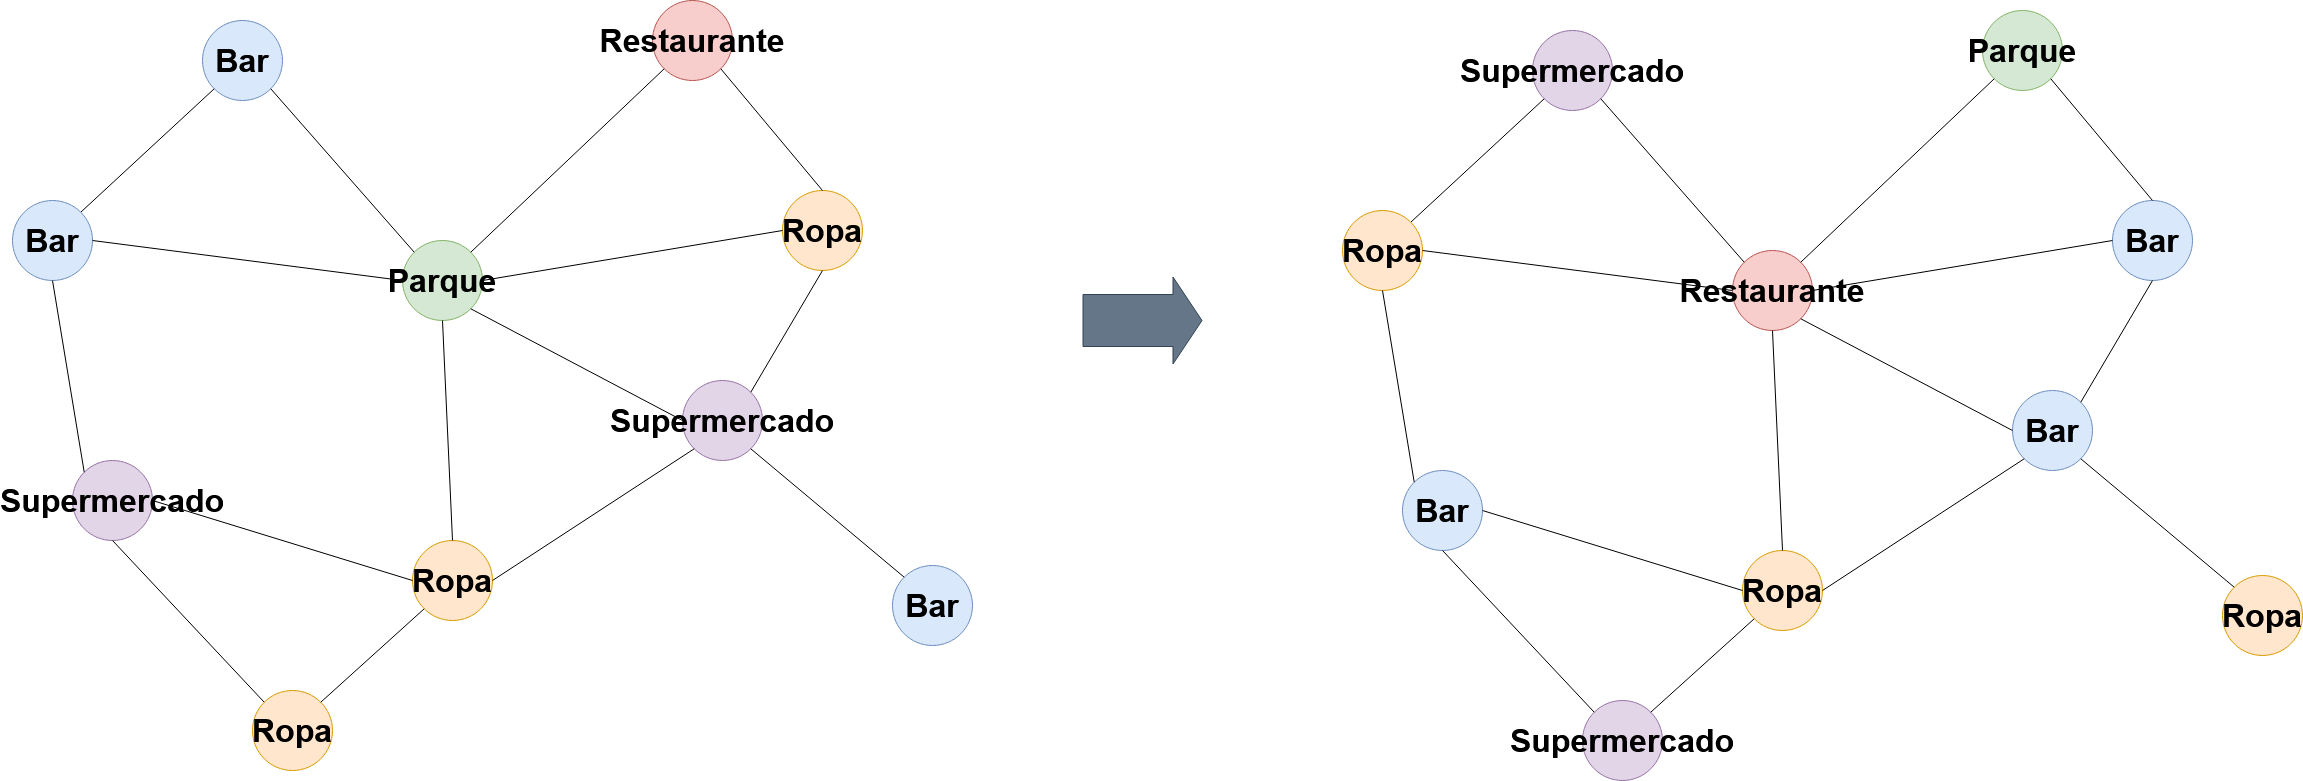

The diagram above was exported from draw.io. Its source (the exported page's mxGraphModel, read from the mxfile embedded in the PNG):
<mxGraphModel dx="2013" dy="1480" grid="1" gridSize="10" guides="1" tooltips="1" connect="1" arrows="1" fold="1" page="1" pageScale="1" pageWidth="827" pageHeight="1169" math="0" shadow="0">
  <root>
    <mxCell id="0" />
    <mxCell id="1" parent="0" />
    <mxCell id="cBPsvWHvHjSJAN_fyUeq-1" value="" style="shape=flexArrow;endArrow=classic;html=1;rounded=0;strokeWidth=1;arcSize=20;endSize=9.33;startSize=12;endWidth=34;width=52;fillColor=#647687;strokeColor=#314354;fontSize=32;fontStyle=1" parent="1" edge="1">
      <mxGeometry width="50" height="50" relative="1" as="geometry">
        <mxPoint x="2140" y="340" as="sourcePoint" />
        <mxPoint x="2260" y="340" as="targetPoint" />
      </mxGeometry>
    </mxCell>
    <mxCell id="cBPsvWHvHjSJAN_fyUeq-52" value="Bar" style="ellipse;whiteSpace=wrap;html=1;aspect=fixed;fillColor=#dae8fc;strokeColor=#6c8ebf;fontStyle=1;fontSize=32;" parent="1" vertex="1">
      <mxGeometry x="1260" y="40" width="80" height="80" as="geometry" />
    </mxCell>
    <mxCell id="cBPsvWHvHjSJAN_fyUeq-62" value="" style="rounded=0;orthogonalLoop=1;jettySize=auto;html=1;exitX=1;exitY=0;exitDx=0;exitDy=0;entryX=0;entryY=1;entryDx=0;entryDy=0;endArrow=none;endFill=0;fontSize=32;fontStyle=1" parent="1" source="cBPsvWHvHjSJAN_fyUeq-53" target="cBPsvWHvHjSJAN_fyUeq-52" edge="1">
      <mxGeometry relative="1" as="geometry" />
    </mxCell>
    <mxCell id="cBPsvWHvHjSJAN_fyUeq-53" value="Bar" style="ellipse;whiteSpace=wrap;html=1;aspect=fixed;fillColor=#dae8fc;strokeColor=#6c8ebf;fontStyle=1;fontSize=32;" parent="1" vertex="1">
      <mxGeometry x="1070" y="220" width="80" height="80" as="geometry" />
    </mxCell>
    <mxCell id="cBPsvWHvHjSJAN_fyUeq-54" value="Supermercado" style="ellipse;whiteSpace=wrap;html=1;aspect=fixed;fillColor=#e1d5e7;strokeColor=#9673a6;fontStyle=1;fontSize=32;" parent="1" vertex="1">
      <mxGeometry x="1130" y="480" width="80" height="80" as="geometry" />
    </mxCell>
    <mxCell id="cBPsvWHvHjSJAN_fyUeq-55" value="Ropa" style="ellipse;whiteSpace=wrap;html=1;aspect=fixed;fillColor=#ffe6cc;strokeColor=#d79b00;fontStyle=1;fontSize=32;" parent="1" vertex="1">
      <mxGeometry x="1470" y="560" width="80" height="80" as="geometry" />
    </mxCell>
    <mxCell id="cBPsvWHvHjSJAN_fyUeq-56" value="Ropa" style="ellipse;whiteSpace=wrap;html=1;aspect=fixed;fillColor=#ffe6cc;strokeColor=#d79b00;fontStyle=1;fontSize=32;" parent="1" vertex="1">
      <mxGeometry x="1310" y="710" width="80" height="80" as="geometry" />
    </mxCell>
    <mxCell id="cBPsvWHvHjSJAN_fyUeq-57" value="Supermercado" style="ellipse;whiteSpace=wrap;html=1;aspect=fixed;fillColor=#e1d5e7;strokeColor=#9673a6;fontStyle=1;fontSize=32;" parent="1" vertex="1">
      <mxGeometry x="1740" y="400" width="80" height="80" as="geometry" />
    </mxCell>
    <mxCell id="cBPsvWHvHjSJAN_fyUeq-58" value="Bar" style="ellipse;whiteSpace=wrap;html=1;aspect=fixed;fillColor=#dae8fc;strokeColor=#6c8ebf;fontStyle=1;fontSize=32;" parent="1" vertex="1">
      <mxGeometry x="1950" y="585" width="80" height="80" as="geometry" />
    </mxCell>
    <mxCell id="cBPsvWHvHjSJAN_fyUeq-59" value="Parque" style="ellipse;whiteSpace=wrap;html=1;aspect=fixed;fillColor=#d5e8d4;strokeColor=#82b366;fontStyle=1;fontSize=32;" parent="1" vertex="1">
      <mxGeometry x="1460" y="260" width="80" height="80" as="geometry" />
    </mxCell>
    <mxCell id="cBPsvWHvHjSJAN_fyUeq-60" value="Restaurante" style="ellipse;whiteSpace=wrap;html=1;aspect=fixed;fillColor=#f8cecc;strokeColor=#b85450;fontStyle=1;fontSize=32;" parent="1" vertex="1">
      <mxGeometry x="1710" y="20" width="80" height="80" as="geometry" />
    </mxCell>
    <mxCell id="cBPsvWHvHjSJAN_fyUeq-61" value="Ropa" style="ellipse;whiteSpace=wrap;html=1;aspect=fixed;fillColor=#ffe6cc;strokeColor=#d79b00;fontStyle=1;fontSize=32;" parent="1" vertex="1">
      <mxGeometry x="1840" y="210" width="80" height="80" as="geometry" />
    </mxCell>
    <mxCell id="cBPsvWHvHjSJAN_fyUeq-66" value="" style="rounded=0;orthogonalLoop=1;jettySize=auto;html=1;exitX=0;exitY=0;exitDx=0;exitDy=0;entryX=1;entryY=1;entryDx=0;entryDy=0;endArrow=none;endFill=0;fontSize=32;fontStyle=1" parent="1" source="cBPsvWHvHjSJAN_fyUeq-59" target="cBPsvWHvHjSJAN_fyUeq-52" edge="1">
      <mxGeometry relative="1" as="geometry">
        <mxPoint x="1148" y="242" as="sourcePoint" />
        <mxPoint x="1282" y="118" as="targetPoint" />
      </mxGeometry>
    </mxCell>
    <mxCell id="cBPsvWHvHjSJAN_fyUeq-69" value="" style="rounded=0;orthogonalLoop=1;jettySize=auto;html=1;exitX=1;exitY=0.5;exitDx=0;exitDy=0;entryX=0;entryY=0.5;entryDx=0;entryDy=0;endArrow=none;endFill=0;fontSize=32;fontStyle=1" parent="1" source="cBPsvWHvHjSJAN_fyUeq-59" target="cBPsvWHvHjSJAN_fyUeq-61" edge="1">
      <mxGeometry relative="1" as="geometry">
        <mxPoint x="1538" y="282" as="sourcePoint" />
        <mxPoint x="1732" y="98" as="targetPoint" />
      </mxGeometry>
    </mxCell>
    <mxCell id="cBPsvWHvHjSJAN_fyUeq-70" value="" style="rounded=0;orthogonalLoop=1;jettySize=auto;html=1;exitX=0.5;exitY=0;exitDx=0;exitDy=0;entryX=1;entryY=1;entryDx=0;entryDy=0;endArrow=none;endFill=0;fontSize=32;fontStyle=1" parent="1" source="cBPsvWHvHjSJAN_fyUeq-61" target="cBPsvWHvHjSJAN_fyUeq-60" edge="1">
      <mxGeometry relative="1" as="geometry">
        <mxPoint x="1548" y="292" as="sourcePoint" />
        <mxPoint x="1742" y="108" as="targetPoint" />
      </mxGeometry>
    </mxCell>
    <mxCell id="cBPsvWHvHjSJAN_fyUeq-71" value="" style="rounded=0;orthogonalLoop=1;jettySize=auto;html=1;exitX=1;exitY=0;exitDx=0;exitDy=0;entryX=0.5;entryY=1;entryDx=0;entryDy=0;endArrow=none;endFill=0;fontSize=32;fontStyle=1" parent="1" source="cBPsvWHvHjSJAN_fyUeq-57" target="cBPsvWHvHjSJAN_fyUeq-61" edge="1">
      <mxGeometry relative="1" as="geometry">
        <mxPoint x="1558" y="302" as="sourcePoint" />
        <mxPoint x="1752" y="118" as="targetPoint" />
      </mxGeometry>
    </mxCell>
    <mxCell id="cBPsvWHvHjSJAN_fyUeq-72" value="" style="rounded=0;orthogonalLoop=1;jettySize=auto;html=1;exitX=1;exitY=1;exitDx=0;exitDy=0;entryX=0;entryY=0.5;entryDx=0;entryDy=0;endArrow=none;endFill=0;fontSize=32;fontStyle=1" parent="1" source="cBPsvWHvHjSJAN_fyUeq-59" target="cBPsvWHvHjSJAN_fyUeq-57" edge="1">
      <mxGeometry relative="1" as="geometry">
        <mxPoint x="1568" y="312" as="sourcePoint" />
        <mxPoint x="1762" y="128" as="targetPoint" />
      </mxGeometry>
    </mxCell>
    <mxCell id="cBPsvWHvHjSJAN_fyUeq-73" value="" style="rounded=0;orthogonalLoop=1;jettySize=auto;html=1;exitX=1;exitY=1;exitDx=0;exitDy=0;entryX=0;entryY=0;entryDx=0;entryDy=0;endArrow=none;endFill=0;fontSize=32;fontStyle=1" parent="1" source="cBPsvWHvHjSJAN_fyUeq-57" target="cBPsvWHvHjSJAN_fyUeq-58" edge="1">
      <mxGeometry relative="1" as="geometry">
        <mxPoint x="1578" y="322" as="sourcePoint" />
        <mxPoint x="1772" y="138" as="targetPoint" />
      </mxGeometry>
    </mxCell>
    <mxCell id="cBPsvWHvHjSJAN_fyUeq-74" value="" style="rounded=0;orthogonalLoop=1;jettySize=auto;html=1;exitX=1;exitY=0.5;exitDx=0;exitDy=0;entryX=0;entryY=1;entryDx=0;entryDy=0;endArrow=none;endFill=0;fontSize=32;fontStyle=1" parent="1" source="cBPsvWHvHjSJAN_fyUeq-55" target="cBPsvWHvHjSJAN_fyUeq-57" edge="1">
      <mxGeometry relative="1" as="geometry">
        <mxPoint x="1588" y="332" as="sourcePoint" />
        <mxPoint x="1782" y="148" as="targetPoint" />
      </mxGeometry>
    </mxCell>
    <mxCell id="cBPsvWHvHjSJAN_fyUeq-75" value="" style="rounded=0;orthogonalLoop=1;jettySize=auto;html=1;entryX=0.5;entryY=0;entryDx=0;entryDy=0;endArrow=none;endFill=0;exitX=0.5;exitY=1;exitDx=0;exitDy=0;fontSize=32;fontStyle=1" parent="1" source="cBPsvWHvHjSJAN_fyUeq-59" target="cBPsvWHvHjSJAN_fyUeq-55" edge="1">
      <mxGeometry relative="1" as="geometry">
        <mxPoint x="1598" y="342" as="sourcePoint" />
        <mxPoint x="1792" y="158" as="targetPoint" />
      </mxGeometry>
    </mxCell>
    <mxCell id="cBPsvWHvHjSJAN_fyUeq-76" value="" style="rounded=0;orthogonalLoop=1;jettySize=auto;html=1;exitX=1;exitY=0;exitDx=0;exitDy=0;entryX=0;entryY=1;entryDx=0;entryDy=0;endArrow=none;endFill=0;fontSize=32;fontStyle=1" parent="1" source="cBPsvWHvHjSJAN_fyUeq-56" target="cBPsvWHvHjSJAN_fyUeq-55" edge="1">
      <mxGeometry relative="1" as="geometry">
        <mxPoint x="1608" y="352" as="sourcePoint" />
        <mxPoint x="1802" y="168" as="targetPoint" />
      </mxGeometry>
    </mxCell>
    <mxCell id="cBPsvWHvHjSJAN_fyUeq-77" value="" style="rounded=0;orthogonalLoop=1;jettySize=auto;html=1;exitX=1;exitY=0.5;exitDx=0;exitDy=0;entryX=0;entryY=0.5;entryDx=0;entryDy=0;endArrow=none;endFill=0;fontSize=32;fontStyle=1" parent="1" source="cBPsvWHvHjSJAN_fyUeq-54" target="cBPsvWHvHjSJAN_fyUeq-55" edge="1">
      <mxGeometry relative="1" as="geometry">
        <mxPoint x="1618" y="362" as="sourcePoint" />
        <mxPoint x="1812" y="178" as="targetPoint" />
      </mxGeometry>
    </mxCell>
    <mxCell id="cBPsvWHvHjSJAN_fyUeq-78" value="" style="rounded=0;orthogonalLoop=1;jettySize=auto;html=1;exitX=1;exitY=0.5;exitDx=0;exitDy=0;entryX=0;entryY=0.5;entryDx=0;entryDy=0;endArrow=none;endFill=0;fontSize=32;fontStyle=1" parent="1" source="cBPsvWHvHjSJAN_fyUeq-53" target="cBPsvWHvHjSJAN_fyUeq-59" edge="1">
      <mxGeometry relative="1" as="geometry">
        <mxPoint x="1628" y="372" as="sourcePoint" />
        <mxPoint x="1822" y="188" as="targetPoint" />
      </mxGeometry>
    </mxCell>
    <mxCell id="cBPsvWHvHjSJAN_fyUeq-79" value="" style="rounded=0;orthogonalLoop=1;jettySize=auto;html=1;exitX=0.5;exitY=1;exitDx=0;exitDy=0;entryX=0;entryY=0;entryDx=0;entryDy=0;endArrow=none;endFill=0;fontSize=32;fontStyle=1" parent="1" source="cBPsvWHvHjSJAN_fyUeq-53" target="cBPsvWHvHjSJAN_fyUeq-54" edge="1">
      <mxGeometry relative="1" as="geometry">
        <mxPoint x="1638" y="382" as="sourcePoint" />
        <mxPoint x="1832" y="198" as="targetPoint" />
      </mxGeometry>
    </mxCell>
    <mxCell id="cBPsvWHvHjSJAN_fyUeq-80" value="" style="rounded=0;orthogonalLoop=1;jettySize=auto;html=1;exitX=0.5;exitY=1;exitDx=0;exitDy=0;entryX=0;entryY=0;entryDx=0;entryDy=0;endArrow=none;endFill=0;fontSize=32;fontStyle=1" parent="1" source="cBPsvWHvHjSJAN_fyUeq-54" target="cBPsvWHvHjSJAN_fyUeq-56" edge="1">
      <mxGeometry relative="1" as="geometry">
        <mxPoint x="1648" y="392" as="sourcePoint" />
        <mxPoint x="1842" y="208" as="targetPoint" />
      </mxGeometry>
    </mxCell>
    <mxCell id="cBPsvWHvHjSJAN_fyUeq-88" value="" style="rounded=0;orthogonalLoop=1;jettySize=auto;html=1;entryX=0;entryY=1;entryDx=0;entryDy=0;endArrow=none;endFill=0;exitX=1;exitY=0;exitDx=0;exitDy=0;fontSize=32;fontStyle=1" parent="1" source="cBPsvWHvHjSJAN_fyUeq-59" target="cBPsvWHvHjSJAN_fyUeq-60" edge="1">
      <mxGeometry relative="1" as="geometry">
        <mxPoint x="1510" y="350" as="sourcePoint" />
        <mxPoint x="1520" y="570" as="targetPoint" />
      </mxGeometry>
    </mxCell>
    <mxCell id="B5LII3Qd7p-hqPGISs0u-261" value="Supermercado" style="ellipse;whiteSpace=wrap;html=1;aspect=fixed;fillColor=#e1d5e7;strokeColor=#9673a6;fontStyle=1;fontSize=32;" parent="1" vertex="1">
      <mxGeometry x="2590" y="50" width="80" height="80" as="geometry" />
    </mxCell>
    <mxCell id="B5LII3Qd7p-hqPGISs0u-262" value="" style="rounded=0;orthogonalLoop=1;jettySize=auto;html=1;exitX=1;exitY=0;exitDx=0;exitDy=0;entryX=0;entryY=1;entryDx=0;entryDy=0;endArrow=none;endFill=0;fontSize=32;fontStyle=1" parent="1" source="B5LII3Qd7p-hqPGISs0u-263" target="B5LII3Qd7p-hqPGISs0u-261" edge="1">
      <mxGeometry relative="1" as="geometry" />
    </mxCell>
    <mxCell id="B5LII3Qd7p-hqPGISs0u-263" value="Ropa" style="ellipse;whiteSpace=wrap;html=1;aspect=fixed;fillColor=#ffe6cc;strokeColor=#d79b00;fontStyle=1;fontSize=32;" parent="1" vertex="1">
      <mxGeometry x="2400" y="230" width="80" height="80" as="geometry" />
    </mxCell>
    <mxCell id="B5LII3Qd7p-hqPGISs0u-264" value="Bar" style="ellipse;whiteSpace=wrap;html=1;aspect=fixed;fillColor=#dae8fc;strokeColor=#6c8ebf;fontStyle=1;fontSize=32;" parent="1" vertex="1">
      <mxGeometry x="2460" y="490" width="80" height="80" as="geometry" />
    </mxCell>
    <mxCell id="B5LII3Qd7p-hqPGISs0u-265" value="Ropa" style="ellipse;whiteSpace=wrap;html=1;aspect=fixed;fillColor=#ffe6cc;strokeColor=#d79b00;fontStyle=1;fontSize=32;" parent="1" vertex="1">
      <mxGeometry x="2800" y="570" width="80" height="80" as="geometry" />
    </mxCell>
    <mxCell id="B5LII3Qd7p-hqPGISs0u-266" value="Supermercado" style="ellipse;whiteSpace=wrap;html=1;aspect=fixed;fillColor=#e1d5e7;strokeColor=#9673a6;fontStyle=1;fontSize=32;" parent="1" vertex="1">
      <mxGeometry x="2640" y="720" width="80" height="80" as="geometry" />
    </mxCell>
    <mxCell id="B5LII3Qd7p-hqPGISs0u-267" value="Bar" style="ellipse;whiteSpace=wrap;html=1;aspect=fixed;fillColor=#dae8fc;strokeColor=#6c8ebf;fontStyle=1;fontSize=32;" parent="1" vertex="1">
      <mxGeometry x="3070" y="410" width="80" height="80" as="geometry" />
    </mxCell>
    <mxCell id="B5LII3Qd7p-hqPGISs0u-268" value="Ropa" style="ellipse;whiteSpace=wrap;html=1;aspect=fixed;fillColor=#ffe6cc;strokeColor=#d79b00;fontStyle=1;fontSize=32;" parent="1" vertex="1">
      <mxGeometry x="3280" y="595" width="80" height="80" as="geometry" />
    </mxCell>
    <mxCell id="B5LII3Qd7p-hqPGISs0u-269" value="Restaurante" style="ellipse;whiteSpace=wrap;html=1;aspect=fixed;fillColor=#f8cecc;strokeColor=#b85450;fontStyle=1;fontSize=32;" parent="1" vertex="1">
      <mxGeometry x="2790" y="270" width="80" height="80" as="geometry" />
    </mxCell>
    <mxCell id="B5LII3Qd7p-hqPGISs0u-270" value="Parque" style="ellipse;whiteSpace=wrap;html=1;aspect=fixed;fillColor=#d5e8d4;strokeColor=#82b366;fontStyle=1;fontSize=32;" parent="1" vertex="1">
      <mxGeometry x="3040" y="30" width="80" height="80" as="geometry" />
    </mxCell>
    <mxCell id="B5LII3Qd7p-hqPGISs0u-271" value="Bar" style="ellipse;whiteSpace=wrap;html=1;aspect=fixed;fillColor=#dae8fc;strokeColor=#6c8ebf;fontStyle=1;fontSize=32;" parent="1" vertex="1">
      <mxGeometry x="3170" y="220" width="80" height="80" as="geometry" />
    </mxCell>
    <mxCell id="B5LII3Qd7p-hqPGISs0u-272" value="" style="rounded=0;orthogonalLoop=1;jettySize=auto;html=1;exitX=0;exitY=0;exitDx=0;exitDy=0;entryX=1;entryY=1;entryDx=0;entryDy=0;endArrow=none;endFill=0;fontSize=32;fontStyle=1" parent="1" source="B5LII3Qd7p-hqPGISs0u-269" target="B5LII3Qd7p-hqPGISs0u-261" edge="1">
      <mxGeometry relative="1" as="geometry">
        <mxPoint x="2478" y="252" as="sourcePoint" />
        <mxPoint x="2612" y="128" as="targetPoint" />
      </mxGeometry>
    </mxCell>
    <mxCell id="B5LII3Qd7p-hqPGISs0u-273" value="" style="rounded=0;orthogonalLoop=1;jettySize=auto;html=1;exitX=1;exitY=0.5;exitDx=0;exitDy=0;entryX=0;entryY=0.5;entryDx=0;entryDy=0;endArrow=none;endFill=0;fontSize=32;fontStyle=1" parent="1" source="B5LII3Qd7p-hqPGISs0u-269" target="B5LII3Qd7p-hqPGISs0u-271" edge="1">
      <mxGeometry relative="1" as="geometry">
        <mxPoint x="2868" y="292" as="sourcePoint" />
        <mxPoint x="3062" y="108" as="targetPoint" />
      </mxGeometry>
    </mxCell>
    <mxCell id="B5LII3Qd7p-hqPGISs0u-274" value="" style="rounded=0;orthogonalLoop=1;jettySize=auto;html=1;exitX=0.5;exitY=0;exitDx=0;exitDy=0;entryX=1;entryY=1;entryDx=0;entryDy=0;endArrow=none;endFill=0;fontSize=32;fontStyle=1" parent="1" source="B5LII3Qd7p-hqPGISs0u-271" target="B5LII3Qd7p-hqPGISs0u-270" edge="1">
      <mxGeometry relative="1" as="geometry">
        <mxPoint x="2878" y="302" as="sourcePoint" />
        <mxPoint x="3072" y="118" as="targetPoint" />
      </mxGeometry>
    </mxCell>
    <mxCell id="B5LII3Qd7p-hqPGISs0u-275" value="" style="rounded=0;orthogonalLoop=1;jettySize=auto;html=1;exitX=1;exitY=0;exitDx=0;exitDy=0;entryX=0.5;entryY=1;entryDx=0;entryDy=0;endArrow=none;endFill=0;fontSize=32;fontStyle=1" parent="1" source="B5LII3Qd7p-hqPGISs0u-267" target="B5LII3Qd7p-hqPGISs0u-271" edge="1">
      <mxGeometry relative="1" as="geometry">
        <mxPoint x="2888" y="312" as="sourcePoint" />
        <mxPoint x="3082" y="128" as="targetPoint" />
      </mxGeometry>
    </mxCell>
    <mxCell id="B5LII3Qd7p-hqPGISs0u-276" value="" style="rounded=0;orthogonalLoop=1;jettySize=auto;html=1;exitX=1;exitY=1;exitDx=0;exitDy=0;entryX=0;entryY=0.5;entryDx=0;entryDy=0;endArrow=none;endFill=0;fontSize=32;fontStyle=1" parent="1" source="B5LII3Qd7p-hqPGISs0u-269" target="B5LII3Qd7p-hqPGISs0u-267" edge="1">
      <mxGeometry relative="1" as="geometry">
        <mxPoint x="2898" y="322" as="sourcePoint" />
        <mxPoint x="3092" y="138" as="targetPoint" />
      </mxGeometry>
    </mxCell>
    <mxCell id="B5LII3Qd7p-hqPGISs0u-277" value="" style="rounded=0;orthogonalLoop=1;jettySize=auto;html=1;exitX=1;exitY=1;exitDx=0;exitDy=0;entryX=0;entryY=0;entryDx=0;entryDy=0;endArrow=none;endFill=0;fontSize=32;fontStyle=1" parent="1" source="B5LII3Qd7p-hqPGISs0u-267" target="B5LII3Qd7p-hqPGISs0u-268" edge="1">
      <mxGeometry relative="1" as="geometry">
        <mxPoint x="2908" y="332" as="sourcePoint" />
        <mxPoint x="3102" y="148" as="targetPoint" />
      </mxGeometry>
    </mxCell>
    <mxCell id="B5LII3Qd7p-hqPGISs0u-278" value="" style="rounded=0;orthogonalLoop=1;jettySize=auto;html=1;exitX=1;exitY=0.5;exitDx=0;exitDy=0;entryX=0;entryY=1;entryDx=0;entryDy=0;endArrow=none;endFill=0;fontSize=32;fontStyle=1" parent="1" source="B5LII3Qd7p-hqPGISs0u-265" target="B5LII3Qd7p-hqPGISs0u-267" edge="1">
      <mxGeometry relative="1" as="geometry">
        <mxPoint x="2918" y="342" as="sourcePoint" />
        <mxPoint x="3112" y="158" as="targetPoint" />
      </mxGeometry>
    </mxCell>
    <mxCell id="B5LII3Qd7p-hqPGISs0u-279" value="" style="rounded=0;orthogonalLoop=1;jettySize=auto;html=1;entryX=0.5;entryY=0;entryDx=0;entryDy=0;endArrow=none;endFill=0;exitX=0.5;exitY=1;exitDx=0;exitDy=0;fontSize=32;fontStyle=1" parent="1" source="B5LII3Qd7p-hqPGISs0u-269" target="B5LII3Qd7p-hqPGISs0u-265" edge="1">
      <mxGeometry relative="1" as="geometry">
        <mxPoint x="2928" y="352" as="sourcePoint" />
        <mxPoint x="3122" y="168" as="targetPoint" />
      </mxGeometry>
    </mxCell>
    <mxCell id="B5LII3Qd7p-hqPGISs0u-280" value="" style="rounded=0;orthogonalLoop=1;jettySize=auto;html=1;exitX=1;exitY=0;exitDx=0;exitDy=0;entryX=0;entryY=1;entryDx=0;entryDy=0;endArrow=none;endFill=0;fontSize=32;fontStyle=1" parent="1" source="B5LII3Qd7p-hqPGISs0u-266" target="B5LII3Qd7p-hqPGISs0u-265" edge="1">
      <mxGeometry relative="1" as="geometry">
        <mxPoint x="2938" y="362" as="sourcePoint" />
        <mxPoint x="3132" y="178" as="targetPoint" />
      </mxGeometry>
    </mxCell>
    <mxCell id="B5LII3Qd7p-hqPGISs0u-281" value="" style="rounded=0;orthogonalLoop=1;jettySize=auto;html=1;exitX=1;exitY=0.5;exitDx=0;exitDy=0;entryX=0;entryY=0.5;entryDx=0;entryDy=0;endArrow=none;endFill=0;fontSize=32;fontStyle=1" parent="1" source="B5LII3Qd7p-hqPGISs0u-264" target="B5LII3Qd7p-hqPGISs0u-265" edge="1">
      <mxGeometry relative="1" as="geometry">
        <mxPoint x="2948" y="372" as="sourcePoint" />
        <mxPoint x="3142" y="188" as="targetPoint" />
      </mxGeometry>
    </mxCell>
    <mxCell id="B5LII3Qd7p-hqPGISs0u-282" value="" style="rounded=0;orthogonalLoop=1;jettySize=auto;html=1;exitX=1;exitY=0.5;exitDx=0;exitDy=0;entryX=0;entryY=0.5;entryDx=0;entryDy=0;endArrow=none;endFill=0;fontSize=32;fontStyle=1" parent="1" source="B5LII3Qd7p-hqPGISs0u-263" target="B5LII3Qd7p-hqPGISs0u-269" edge="1">
      <mxGeometry relative="1" as="geometry">
        <mxPoint x="2958" y="382" as="sourcePoint" />
        <mxPoint x="3152" y="198" as="targetPoint" />
      </mxGeometry>
    </mxCell>
    <mxCell id="B5LII3Qd7p-hqPGISs0u-283" value="" style="rounded=0;orthogonalLoop=1;jettySize=auto;html=1;exitX=0.5;exitY=1;exitDx=0;exitDy=0;entryX=0;entryY=0;entryDx=0;entryDy=0;endArrow=none;endFill=0;fontSize=32;fontStyle=1" parent="1" source="B5LII3Qd7p-hqPGISs0u-263" target="B5LII3Qd7p-hqPGISs0u-264" edge="1">
      <mxGeometry relative="1" as="geometry">
        <mxPoint x="2968" y="392" as="sourcePoint" />
        <mxPoint x="3162" y="208" as="targetPoint" />
      </mxGeometry>
    </mxCell>
    <mxCell id="B5LII3Qd7p-hqPGISs0u-284" value="" style="rounded=0;orthogonalLoop=1;jettySize=auto;html=1;exitX=0.5;exitY=1;exitDx=0;exitDy=0;entryX=0;entryY=0;entryDx=0;entryDy=0;endArrow=none;endFill=0;fontSize=32;fontStyle=1" parent="1" source="B5LII3Qd7p-hqPGISs0u-264" target="B5LII3Qd7p-hqPGISs0u-266" edge="1">
      <mxGeometry relative="1" as="geometry">
        <mxPoint x="2978" y="402" as="sourcePoint" />
        <mxPoint x="3172" y="218" as="targetPoint" />
      </mxGeometry>
    </mxCell>
    <mxCell id="B5LII3Qd7p-hqPGISs0u-285" value="" style="rounded=0;orthogonalLoop=1;jettySize=auto;html=1;entryX=0;entryY=1;entryDx=0;entryDy=0;endArrow=none;endFill=0;exitX=1;exitY=0;exitDx=0;exitDy=0;fontSize=32;fontStyle=1" parent="1" source="B5LII3Qd7p-hqPGISs0u-269" target="B5LII3Qd7p-hqPGISs0u-270" edge="1">
      <mxGeometry relative="1" as="geometry">
        <mxPoint x="2840" y="360" as="sourcePoint" />
        <mxPoint x="2850" y="580" as="targetPoint" />
      </mxGeometry>
    </mxCell>
  </root>
</mxGraphModel>